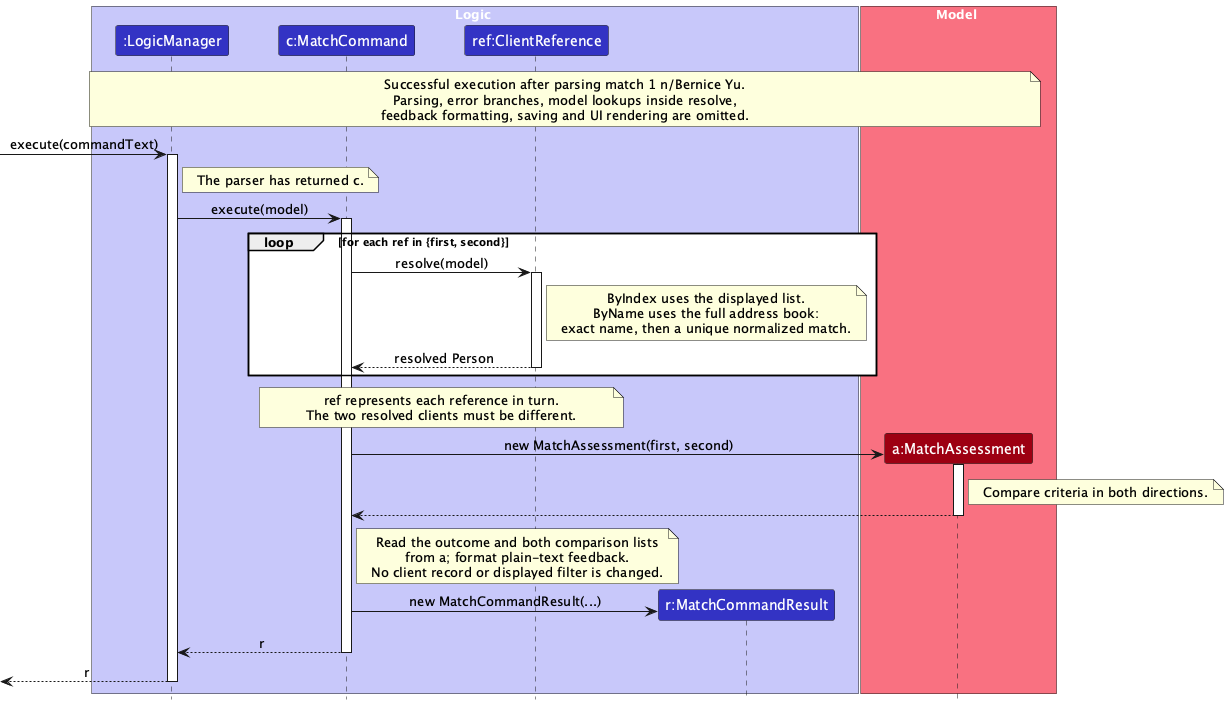

The diagram above was rendered by PlantUML. Its source (embedded in the PNG):
@startuml
!include style.puml
skinparam ArrowFontStyle plain
skinparam maxMessageSize 250

box Logic LOGIC_COLOR_T1
participant ":LogicManager" as LogicManager LOGIC_COLOR
participant "c:MatchCommand" as MatchCommand LOGIC_COLOR
participant "ref:ClientReference" as ClientReference LOGIC_COLOR
participant "r:MatchCommandResult" as MatchCommandResult LOGIC_COLOR
end box

box Model MODEL_COLOR_T1
participant "a:MatchAssessment" as MatchAssessment MODEL_COLOR
end box

note over LogicManager, MatchAssessment
Successful execution after parsing match 1 n/Bernice Yu.
Parsing, error branches, model lookups inside resolve,
feedback formatting, saving and UI rendering are omitted.
end note

[-> LogicManager : execute(commandText)
activate LogicManager
note right of LogicManager : The parser has returned c.
LogicManager -> MatchCommand : execute(model)
activate MatchCommand

loop for each ref in {first, second}
    MatchCommand -> ClientReference : resolve(model)
    activate ClientReference
    note right of ClientReference
    ByIndex uses the displayed list.
    ByName uses the full address book:
    exact name, then a unique normalized match.
    end note
    ClientReference --> MatchCommand : resolved Person
    deactivate ClientReference
end

note over MatchCommand, ClientReference
ref represents each reference in turn.
The two resolved clients must be different.
end note

create MatchAssessment
MatchCommand -> MatchAssessment : new MatchAssessment(first, second)
activate MatchAssessment
note right of MatchAssessment : Compare criteria in both directions.
MatchAssessment --> MatchCommand
 deactivate MatchAssessment

note right of MatchCommand
Read the outcome and both comparison lists
from a; format plain-text feedback.
No client record or displayed filter is changed.
end note

create MatchCommandResult
MatchCommand -> MatchCommandResult : new MatchCommandResult(...)
MatchCommand --> LogicManager : r
 deactivate MatchCommand
[<-- LogicManager : r
 deactivate LogicManager
@enduml